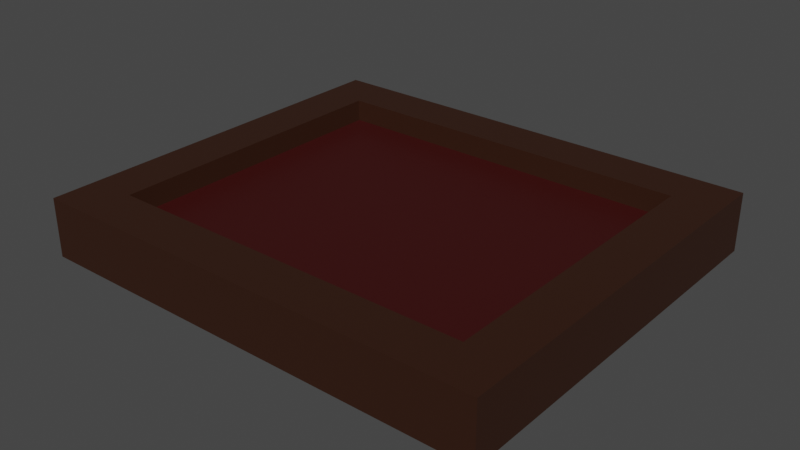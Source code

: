 # Source: tree_grow_patch.blend  (saved by Blender 3.3.6; exported with 4.5.12 LTS)
import bpy
from mathutils import Matrix  # noqa: F401  (used for matrix-valued properties, if any)

bpy.ops.wm.read_factory_settings(use_empty=True)
scene = bpy.context.scene
scene.name = 'Scene'

# ---- collections
col_collection = bpy.data.collections.new('Collection'); scene.collection.children.link(col_collection)

# ---- materials (node trees are filled in below, after node groups)
mat_material_001 = bpy.data.materials.new('Material.001')
mat_material_001.use_transparent_shadow = False
mat_material_002 = bpy.data.materials.new('Material.002')
mat_material_002.use_transparent_shadow = False

# ---- material node trees
mat_material_001.use_nodes = True; mat_material_001.node_tree.nodes.clear()
_N = mat_material_001.node_tree.nodes; _L = mat_material_001.node_tree.links
n0 = _N.new('ShaderNodeBsdfPrincipled'); n0.name = 'Principled BSDF'; n0.location = (10, 300)
n0.distribution = 'GGX'
n0.subsurface_method = 'RANDOM_WALK_SKIN'
n0.inputs[0].default_value = (0.03304, 0.01004, 0.003539, 1.0)
n0.inputs[3].default_value = 1.45
n0.inputs[27].default_value = (0.0, 0.0, 0.0, 1.0)
n0.inputs[28].default_value = 1.0
n1 = _N.new('ShaderNodeOutputMaterial'); n1.name = 'Material Output'; n1.location = (300, 300)
_L.new(n0.outputs[0], n1.inputs[0])
n1.is_active_output = True
mat_material_002.use_nodes = True; mat_material_002.node_tree.nodes.clear()
_N = mat_material_002.node_tree.nodes; _L = mat_material_002.node_tree.links
n0 = _N.new('ShaderNodeBsdfPrincipled'); n0.name = 'Principled BSDF'; n0.location = (10, 300)
n0.distribution = 'GGX'
n0.subsurface_method = 'RANDOM_WALK_SKIN'
n0.inputs[0].default_value = (0.04445, 0.002352, 0.001898, 1.0)
n0.inputs[3].default_value = 1.45
n0.inputs[27].default_value = (0.0, 0.0, 0.0, 1.0)
n0.inputs[28].default_value = 1.0
n1 = _N.new('ShaderNodeOutputMaterial'); n1.name = 'Material Output'; n1.location = (300, 300)
_L.new(n0.outputs[0], n1.inputs[0])
n1.is_active_output = True

# ---- world
world_world = bpy.data.worlds.new('World'); scene.world = world_world
world_world.use_nodes = True; world_world.node_tree.nodes.clear()
_N = world_world.node_tree.nodes; _L = world_world.node_tree.links
n0 = _N.new('ShaderNodeOutputWorld'); n0.name = 'World Output'; n0.location = (300, 300)
n1 = _N.new('ShaderNodeBackground'); n1.name = 'Background'; n1.location = (10, 300)
n1.inputs[0].default_value = (0.05088, 0.05088, 0.05088, 1.0)
_L.new(n1.outputs[0], n0.inputs[0])
n0.is_active_output = True
world_world.color = (0.05088, 0.05088, 0.05088)
world_world.use_sun_shadow = False
world_world.sun_shadow_jitter_overblur = 0.0

# ---- meshes
me_cube_001 = bpy.data.meshes.new('Cube.001')
me_cube_001.from_pydata([(-6.893, -5.95, -0.874), (-5.51, -4.558, 0.2123), (-6.893, -5.95, 0.874), (-6.893, 5.95, -0.874), (-5.51, 4.558, 0.2123), (-6.893, 5.95, 0.874), (6.893, -5.95, -0.874), (5.51, -4.558, 0.2123), (6.893, -5.95, 0.874), (6.893, 5.95, -0.874), (5.51, 4.558, 0.2123), (6.893, 5.95, 0.874), (-5.51, -4.558, 0.874), (-5.51, 4.558, 0.874), (5.51, -4.558, 0.874), (5.51, 4.558, 0.874)], [], [(0, 2, 5, 3), (3, 5, 11, 9), (9, 11, 8, 6), (6, 8, 2, 0), (3, 9, 6, 0), (14, 8, 11, 15), (15, 11, 5, 2, 8, 14, 12, 13), (12, 1, 4, 13), (13, 4, 10, 15), (10, 7, 14, 15), (7, 1, 12, 14), (4, 1, 7, 10)])
me_cube_001.polygons.foreach_set('material_index', [0, 0, 0, 0, 0, 0, 0, 0, 0, 0, 0, 1])
_uv = me_cube_001.uv_layers.new(name='UVMap')
_uv.uv.foreach_set('vector', [0.375, 0.0, 0.625, 0.0, 0.625, 0.25, 0.375, 0.25, 0.375, 0.25, 0.625, 0.25, 0.625, 0.5, 0.375, 0.5, 0.375, 0.5, 0.625, 0.5, 0.625, 0.75, 0.375, 0.75, 0.375, 0.75, 0.625, 0.75, 0.625, 1.0, 0.375, 1.0, 0.125, 0.5, 0.375, 0.5, 0.375, 0.75, 0.125, 0.75, 0.6501, 0.7207, 0.625, 0.75, 0.625, 0.5, 0.6501, 0.5293, 0.6501, 0.5293, 0.625, 0.5, 0.875, 0.5, 0.875, 0.75, 0.625, 0.75, 0.6501, 0.7207, 0.8499, 0.7207, 0.8499, 0.5293, 0.5814, 0.0, 0.375, 0.0, 0.375, 0.25, 0.5814, 0.25, 0.5814, 0.25, 0.375, 0.25, 0.375, 0.5, 0.5814, 0.5, 0.375, 0.5, 0.375, 0.75, 0.5814, 0.75, 0.5814, 0.5, 0.375, 0.75, 0.375, 1.0, 0.5814, 1.0, 0.5814, 0.75, 0.125, 0.5, 0.125, 0.75, 0.375, 0.75, 0.375, 0.5])
me_cube_001.materials.append(mat_material_001)
me_cube_001.materials.append(mat_material_002)
me_cube_001.update()

# ---- objects
ob_cube = bpy.data.objects.new('Cube', me_cube_001)

# ---- transforms, parenting, visibility, modifiers, constraints
ob_cube.location = (0.0, 0.0, 0.0)
ob_cube.scale = (0.2432, 0.2432, 0.2432)

# ---- collection membership
col_collection.objects.link(ob_cube)

# ---- scene / render settings (as saved in the file)
scene.frame_start = 1; scene.frame_end = 250; scene.frame_set(1)
scene.render.engine = 'BLENDER_EEVEE_NEXT'
scene.cycles.sampling_pattern = 'TABULATED_SOBOL'
scene.cycles.use_light_tree = False
scene.view_settings.view_transform = 'Filmic'
bpy.context.view_layer.update()

# ---- added for rendering (the .blend has no active camera and no usable light): camera, sun
cam_auto = bpy.data.cameras.new('AutoCamera')
cam_auto.lens = 50.0
cam_auto.sensor_width = 36.0
cam_auto.clip_end = 1000.0
ob_auto_camera = bpy.data.objects.new('AutoCamera', cam_auto)
scene.collection.objects.link(ob_auto_camera)
ob_auto_camera.location = (4.11772, -4.94126, 3.29418)
ob_auto_camera.rotation_euler = (1.09748, -7.21219e-08, 0.694738)
scene.camera = ob_auto_camera
light_auto_sun = bpy.data.lights.new('AutoSun', 'SUN')
light_auto_sun.energy = 3.0
light_auto_sun.angle = 0.0523599
ob_auto_sun = bpy.data.objects.new('AutoSun', light_auto_sun)
scene.collection.objects.link(ob_auto_sun)
ob_auto_sun.rotation_euler = (0.872665, 0.174533, 0.523599)
bpy.context.view_layer.update()
